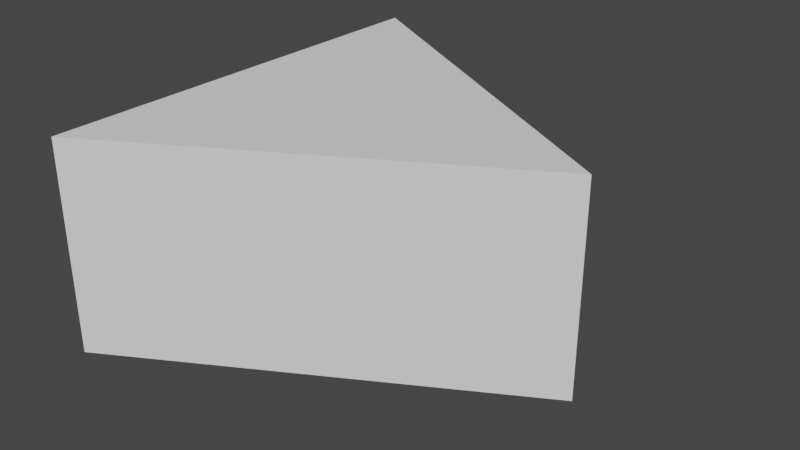# Source: StoneBrick.blend  (saved by Blender 3.5.10; exported with 4.5.12 LTS)
import bpy
from mathutils import Matrix  # noqa: F401  (used for matrix-valued properties, if any)

bpy.ops.wm.read_factory_settings(use_empty=True)
scene = bpy.context.scene
scene.name = 'Scene'

# ---- collections
col_collection = bpy.data.collections.new('Collection'); scene.collection.children.link(col_collection)

# ---- world
world_world = bpy.data.worlds.new('World'); scene.world = world_world
world_world.use_nodes = True; world_world.node_tree.nodes.clear()
_N = world_world.node_tree.nodes; _L = world_world.node_tree.links
n0 = _N.new('ShaderNodeOutputWorld'); n0.name = 'World Output'; n0.location = (300, 300)
n1 = _N.new('ShaderNodeBackground'); n1.name = 'Background'; n1.location = (10, 300)
n1.inputs[0].default_value = (0.05088, 0.05088, 0.05088, 1.0)
_L.new(n1.outputs[0], n0.inputs[0])
n0.is_active_output = True
world_world.color = (0.05088, 0.05088, 0.05088)
world_world.use_sun_shadow = False
world_world.sun_shadow_jitter_overblur = 0.0

# ---- meshes
me_cylinder = bpy.data.meshes.new('Cylinder')
me_cylinder.from_pydata([(0.03946, 0.9316, -0.4577), (0.7871, 0.5, -0.4577), (0.03946, 0.06835, -0.4577), (0.7871, 0.5, -0.0423), (0.03946, 0.9316, -0.0423), (0.03946, 0.06835, -0.0423)], [], [(0, 2, 5, 4), (5, 3, 4), (2, 1, 3, 5), (1, 2, 0), (1, 0, 4, 3)])
_uv = me_cylinder.uv_layers.new(name='UVMap')
_uv.uv.foreach_set('vector', [0.25, 0.4748, 0.25, 0.2652, 0.25, 0.2652, 0.25, 0.4748, 0.2652, 0.2764, 0.4274, 0.37, 0.2652, 0.4636, 0.2632, 0.2576, 0.4447, 0.3624, 0.4447, 0.3624, 0.2632, 0.2576, 0.4274, 0.37, 0.2652, 0.2764, 0.2652, 0.4636, 0.8439, 1.0, 0.9894, 1.0, 0.9894, 1.0, 0.8439, 1.0])
me_cylinder.update()

# ---- objects
ob_cylinder = bpy.data.objects.new('Cylinder', me_cylinder)

# ---- transforms, parenting, visibility, modifiers, constraints
ob_cylinder.location = (0.0, 0.0, 0.0)

# ---- collection membership
col_collection.objects.link(ob_cylinder)

# ---- scene / render settings (as saved in the file)
scene.frame_start = 1; scene.frame_end = 250; scene.frame_set(232)
scene.render.engine = 'BLENDER_EEVEE_NEXT'
scene.cycles.sampling_pattern = 'TABULATED_SOBOL'
scene.cycles.use_light_tree = False
scene.view_settings.view_transform = 'Filmic'
bpy.context.view_layer.update()

# ---- added for rendering (the .blend has no active camera and no usable light): camera, sun
cam_auto = bpy.data.cameras.new('AutoCamera')
cam_auto.lens = 50.0
cam_auto.sensor_width = 36.0
cam_auto.clip_end = 1000.0
ob_auto_camera = bpy.data.objects.new('AutoCamera', cam_auto)
scene.collection.objects.link(ob_auto_camera)
ob_auto_camera.location = (1.53764, -0.849236, 0.64949)
ob_auto_camera.rotation_euler = (1.09748, -7.21219e-08, 0.694738)
scene.camera = ob_auto_camera
light_auto_sun = bpy.data.lights.new('AutoSun', 'SUN')
light_auto_sun.energy = 3.0
light_auto_sun.angle = 0.0523599
ob_auto_sun = bpy.data.objects.new('AutoSun', light_auto_sun)
scene.collection.objects.link(ob_auto_sun)
ob_auto_sun.rotation_euler = (0.872665, 0.174533, 0.523599)
bpy.context.view_layer.update()
